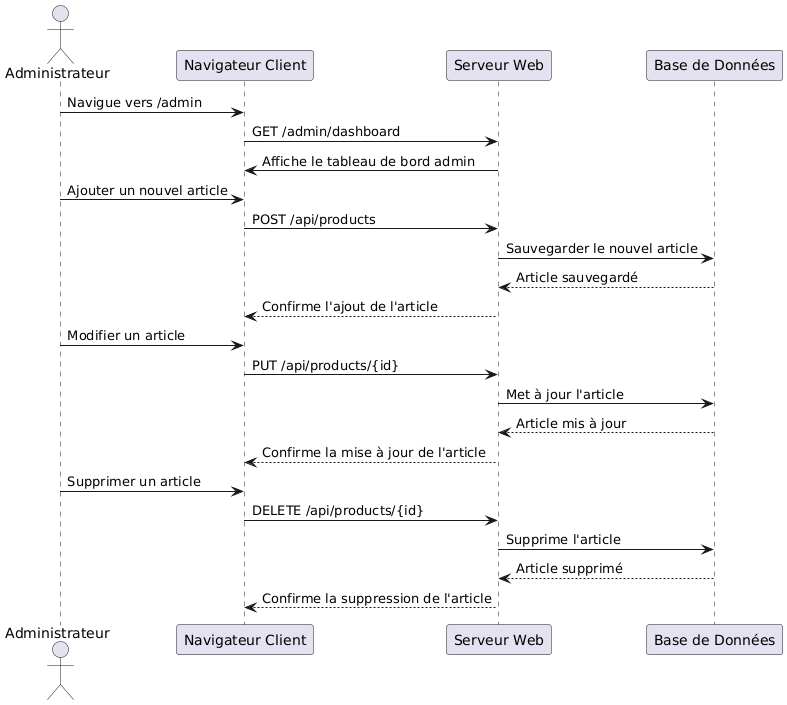

The diagram above was rendered by PlantUML. Its source (embedded in the PNG):
@startuml
actor Administrateur
participant "Navigateur Client" as Navigateur
participant "Serveur Web" as Serveur
participant "Base de Données" as BD

Administrateur -> Navigateur: Navigue vers /admin
Navigateur -> Serveur: GET /admin/dashboard
Serveur -> Navigateur: Affiche le tableau de bord admin

Administrateur -> Navigateur: Ajouter un nouvel article
Navigateur -> Serveur: POST /api/products
Serveur -> BD: Sauvegarder le nouvel article
BD --> Serveur: Article sauvegardé
Serveur --> Navigateur: Confirme l'ajout de l'article

Administrateur -> Navigateur: Modifier un article
Navigateur -> Serveur: PUT /api/products/{id}
Serveur -> BD: Met à jour l'article
BD --> Serveur: Article mis à jour
Serveur --> Navigateur: Confirme la mise à jour de l'article

Administrateur -> Navigateur: Supprimer un article
Navigateur -> Serveur: DELETE /api/products/{id}
Serveur -> BD: Supprime l'article
BD --> Serveur: Article supprimé
Serveur --> Navigateur: Confirme la suppression de l'article
@enduml